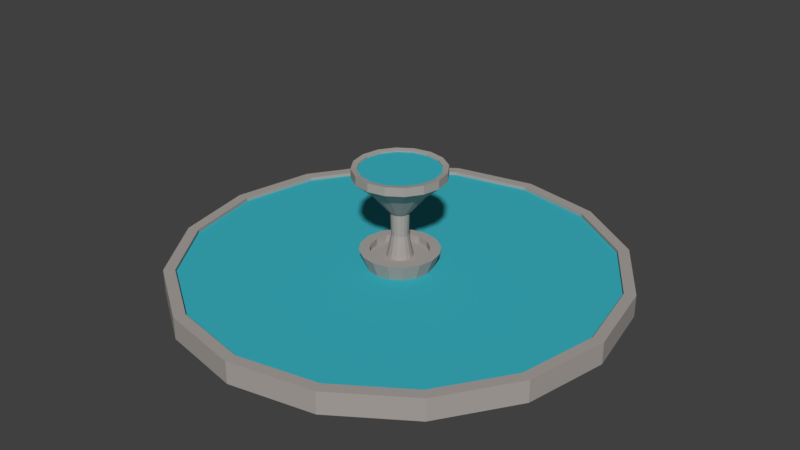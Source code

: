 # Source: Fountain.blend  (saved by Blender 2.77.0; exported with 4.5.12 LTS)
import bpy
from mathutils import Matrix  # noqa: F401  (used for matrix-valued properties, if any)

bpy.ops.wm.read_factory_settings(use_empty=True)
scene = bpy.context.scene
scene.name = 'Scene'

# ---- collections
col_collection_1 = bpy.data.collections.new('Collection 1'); scene.collection.children.link(col_collection_1)

# ---- materials (node trees are filled in below, after node groups)
mat_water = bpy.data.materials.new('Water')
mat_water.alpha_threshold = 0.0
mat_water.use_transparent_shadow = False
mat_water.diffuse_color = (0.04308, 0.4506, 0.5382, 1.0)
mat_water.roughness = 0.5
mat_fountainbody = bpy.data.materials.new('FountainBody')
mat_fountainbody.alpha_threshold = 0.0
mat_fountainbody.use_transparent_shadow = False
mat_fountainbody.diffuse_color = (0.3931, 0.3648, 0.3432, 1.0)
mat_fountainbody.roughness = 0.5
mat_fountainbody.line_color = (0.0, 0.0, 0.0, 1.0)

# ---- material node trees

# ---- world
world_world = bpy.data.worlds.new('World'); scene.world = world_world
world_world.color = (0.05088, 0.05088, 0.05088)
world_world.use_sun_shadow = False
world_world.sun_shadow_jitter_overblur = 0.0
world_world.cycles.sampling_method = 'MANUAL'

# ---- meshes
me_cylinder_002 = bpy.data.meshes.new('Cylinder.002')
me_cylinder_002.from_pydata([(0.3409, 0.8229, 2.295), (4.017e-07, 0.8907, 2.295), (0.6298, 0.6298, 2.295), (0.8229, 0.3409, 2.295), (0.8907, 3.731e-08, 2.295), (0.8229, -0.3409, 2.295), (0.6298, -0.6298, 2.295), (0.3409, -0.8229, 2.295), (5.362e-07, -0.8907, 2.295), (-0.3409, -0.8229, 2.295), (-0.6298, -0.6298, 2.295), (-0.8229, -0.3409, 2.295), (-0.8907, 8.686e-08, 2.295), (-0.8229, 0.3409, 2.295), (-0.6298, 0.6298, 2.295), (-0.3409, 0.8229, 2.295)], [], [(0, 1, 15, 14, 13, 12, 11, 10, 9, 8, 7, 6, 5, 4, 3, 2)])
me_cylinder_002.materials.append(mat_water)
me_cylinder_002.use_remesh_preserve_volume = False
me_cylinder_002.use_remesh_preserve_attributes = False
me_cylinder_002.use_mirror_vertex_groups = False
me_cylinder_002.update()
me_cylinder_001 = bpy.data.meshes.new('Cylinder.001')
me_cylinder_001.from_pydata([(1.816, 4.385, 0.04667), (1.587e-08, 4.746, 0.04667), (3.356, 3.356, 0.04667), (4.385, 1.816, 0.04667), (4.746, -2.09e-07, 0.04667), (4.385, -1.816, 0.04667), (3.356, -3.356, 0.04667), (1.816, -4.385, 0.04667), (7.326e-07, -4.746, 0.04667), (-1.816, -4.385, 0.04667), (-3.356, -3.356, 0.04667), (-4.385, -1.816, 0.04667), (-4.746, 5.509e-08, 0.04667), (-4.385, 1.816, 0.04667), (-3.356, 3.356, 0.04667), (-1.816, 4.385, 0.04667), (0.2632, 0.6355, 0.04667), (4.186e-07, 0.6878, 0.04667), (0.4864, 0.4864, 0.04667), (0.6355, 0.2632, 0.04667), (0.6878, 3.057e-08, 0.04667), (0.6355, -0.2632, 0.04667), (0.4864, -0.4864, 0.04667), (0.2632, -0.6355, 0.04667), (5.224e-07, -0.6878, 0.04667), (-0.2632, -0.6355, 0.04667), (-0.4864, -0.4864, 0.04667), (-0.6355, -0.2632, 0.04667), (-0.6878, 6.884e-08, 0.04667), (-0.6355, 0.2632, 0.04667), (-0.4864, 0.4864, 0.04667), (-0.2632, 0.6355, 0.04667)], [], [(6, 5, 21, 22), (14, 13, 29, 30), (7, 6, 22, 23), (15, 14, 30, 31), (8, 7, 23, 24), (0, 1, 17, 16), (1, 15, 31, 17), (9, 8, 24, 25), (2, 0, 16, 18), (10, 9, 25, 26), (3, 2, 18, 19), (11, 10, 26, 27), (4, 3, 19, 20), (12, 11, 27, 28), (5, 4, 20, 21), (13, 12, 28, 29)])
me_cylinder_001.materials.append(mat_water)
me_cylinder_001.use_remesh_preserve_volume = False
me_cylinder_001.use_remesh_preserve_attributes = False
me_cylinder_001.use_mirror_vertex_groups = False
me_cylinder_001.update()
me_cylinder = bpy.data.meshes.new('Cylinder')
me_cylinder.from_pydata([(0.0, 5.0, -0.25), (0.0, 5.0, 0.25), (1.913, 4.619, -0.25), (1.913, 4.619, 0.25), (3.536, 3.536, -0.25), (3.536, 3.536, 0.25), (4.619, 1.913, -0.25), (4.619, 1.913, 0.25), (5.0, -2.186e-07, -0.25), (5.0, -2.186e-07, 0.25), (4.619, -1.913, -0.25), (4.619, -1.913, 0.25), (3.536, -3.536, -0.25), (3.536, -3.536, 0.25), (1.913, -4.619, -0.25), (1.913, -4.619, 0.25), (7.55e-07, -5.0, -0.25), (7.55e-07, -5.0, 0.25), (-1.913, -4.619, -0.25), (-1.913, -4.619, 0.25), (-3.536, -3.536, -0.25), (-3.536, -3.536, 0.25), (-4.619, -1.913, -0.25), (-4.619, -1.913, 0.25), (-5.0, 5.962e-08, -0.25), (-5.0, 5.962e-08, 0.25), (-4.619, 1.913, -0.25), (-4.619, 1.913, 0.25), (-3.536, 3.536, -0.25), (-3.536, 3.536, 0.25), (-1.913, 4.619, -0.25), (-1.913, 4.619, 0.25), (1.816, 4.385, 0.25), (1.587e-08, 4.746, 0.25), (3.356, 3.356, 0.25), (4.385, 1.816, 0.25), (4.746, -2.09e-07, 0.25), (4.385, -1.816, 0.25), (3.356, -3.356, 0.25), (1.816, -4.385, 0.25), (7.326e-07, -4.746, 0.25), (-1.816, -4.385, 0.25), (-3.356, -3.356, 0.25), (-4.385, -1.816, 0.25), (-4.746, 5.509e-08, 0.25), (-4.385, 1.816, 0.25), (-3.356, 3.356, 0.25), (-1.816, 4.385, 0.25), (1.816, 4.385, 0.04667), (1.587e-08, 4.746, 0.04667), (3.356, 3.356, 0.04667), (4.385, 1.816, 0.04667), (4.746, -2.09e-07, 0.04667), (4.385, -1.816, 0.04667), (3.356, -3.356, 0.04667), (1.816, -4.385, 0.04667), (7.326e-07, -4.746, 0.04667), (-1.816, -4.385, 0.04667), (-3.356, -3.356, 0.04667), (-4.385, -1.816, 0.04667), (-4.746, 5.509e-08, 0.04667), (-4.385, 1.816, 0.04667), (-3.356, 3.356, 0.04667), (-1.816, 4.385, 0.04667), (0.2632, 0.6355, 0.04667), (4.186e-07, 0.6878, 0.04667), (0.4864, 0.4864, 0.04667), (0.6355, 0.2632, 0.04667), (0.6878, 3.057e-08, 0.04667), (0.6355, -0.2632, 0.04667), (0.4864, -0.4864, 0.04667), (0.2632, -0.6355, 0.04667), (5.224e-07, -0.6878, 0.04667), (-0.2632, -0.6355, 0.04667), (-0.4864, -0.4864, 0.04667), (-0.6355, -0.2632, 0.04667), (-0.6878, 6.884e-08, 0.04667), (-0.6355, 0.2632, 0.04667), (-0.4864, 0.4864, 0.04667), (-0.2632, 0.6355, 0.04667), (0.3366, 0.8126, 0.5413), (4.057e-07, 0.8796, 0.5413), (0.6219, 0.6219, 0.5413), (0.8126, 0.3366, 0.5413), (0.8796, 1.937e-08, 0.5413), (0.8126, -0.3366, 0.5413), (0.6219, -0.6219, 0.5413), (0.3366, -0.8126, 0.5413), (5.385e-07, -0.8796, 0.5413), (-0.3366, -0.8126, 0.5413), (-0.6219, -0.6219, 0.5413), (-0.8126, -0.3366, 0.5413), (-0.8796, 6.83e-08, 0.5413), (-0.8126, 0.3366, 0.5413), (-0.6219, 0.6219, 0.5413), (-0.3366, 0.8126, 0.5413), (0.2477, 0.5979, 0.5413), (4.126e-07, 0.6472, 0.5413), (0.4576, 0.4576, 0.5413), (0.5979, 0.2477, 0.5413), (0.6472, 2.999e-08, 0.5413), (0.5979, -0.2477, 0.5413), (0.4576, -0.4576, 0.5413), (0.2477, -0.5979, 0.5413), (5.104e-07, -0.6472, 0.5413), (-0.2477, -0.5979, 0.5413), (-0.4576, -0.4576, 0.5413), (-0.5979, -0.2477, 0.5413), (-0.6472, 6.6e-08, 0.5413), (-0.5979, 0.2477, 0.5413), (-0.4576, 0.4576, 0.5413), (-0.2477, 0.5979, 0.5413), (0.2477, 0.5979, 0.3913), (4.1e-07, 0.6472, 0.3913), (0.4576, 0.4576, 0.3913), (0.5979, 0.2477, 0.3913), (0.6472, 2.999e-08, 0.3913), (0.5979, -0.2477, 0.3913), (0.4576, -0.4576, 0.3913), (0.2477, -0.5979, 0.3913), (5.078e-07, -0.6472, 0.3913), (-0.2477, -0.5979, 0.3913), (-0.4576, -0.4576, 0.3913), (-0.5979, -0.2477, 0.3913), (-0.6472, 6.6e-08, 0.3913), (-0.5979, 0.2477, 0.3913), (-0.4576, 0.4576, 0.3913), (-0.2477, 0.5979, 0.3913), (0.1119, 0.2702, 0.3913), (4.428e-07, 0.2924, 0.3913), (0.2068, 0.2068, 0.3913), (0.2702, 0.1119, 0.3913), (0.2924, 5.537e-08, 0.3913), (0.2702, -0.1119, 0.3913), (0.2068, -0.2068, 0.3913), (0.1119, -0.2702, 0.3913), (4.869e-07, -0.2924, 0.3913), (-0.1119, -0.2702, 0.3913), (-0.2068, -0.2068, 0.3913), (-0.2702, -0.1119, 0.3913), (-0.2924, 7.164e-08, 0.3913), (-0.2702, 0.1119, 0.3913), (-0.2068, 0.2068, 0.3913), (-0.1119, 0.2702, 0.3913), (0.07863, 0.1898, 1.39), (4.508e-07, 0.2055, 1.39), (0.1453, 0.1453, 1.39), (0.1898, 0.07863, 1.39), (0.2055, 6.217e-08, 1.39), (0.1898, -0.07863, 1.39), (0.1453, -0.1453, 1.39), (0.07863, -0.1898, 1.39), (4.819e-07, -0.2055, 1.39), (-0.07863, -0.1898, 1.39), (-0.1453, -0.1453, 1.39), (-0.1898, -0.07863, 1.39), (-0.2055, 7.36e-08, 1.39), (-0.1898, 0.07863, 1.39), (-0.1453, 0.1453, 1.39), (-0.07863, 0.1898, 1.39), (-0.07259, 0.1753, 0.8908), (4.52e-07, 0.1897, 0.8908), (4.806e-07, -0.1897, 0.8908), (-0.07259, -0.1753, 0.8908), (0.07259, 0.1753, 0.8908), (0.1341, 0.1341, 0.8908), (-0.1341, -0.1341, 0.8908), (0.1753, 0.07259, 0.8908), (-0.1753, -0.07259, 0.8908), (0.1897, 6.34e-08, 0.8908), (-0.1897, 7.396e-08, 0.8908), (0.1753, -0.07259, 0.8908), (-0.1753, 0.07259, 0.8908), (0.1341, -0.1341, 0.8908), (-0.1341, 0.1341, 0.8908), (0.07259, -0.1753, 0.8908), (0.1106, 0.2671, 1.482), (4.205e-07, 0.2891, 1.482), (0.2044, 0.2044, 1.482), (0.2671, 0.1106, 1.482), (0.2891, 5.904e-08, 1.482), (0.2671, -0.1106, 1.482), (0.2044, -0.2044, 1.482), (0.1106, -0.2671, 1.482), (4.641e-07, -0.2891, 1.482), (-0.1106, -0.2671, 1.482), (-0.2044, -0.2044, 1.482), (-0.2671, -0.1106, 1.482), (-0.2891, 7.513e-08, 1.482), (-0.2671, 0.1106, 1.482), (-0.2044, 0.2044, 1.482), (-0.1106, 0.2671, 1.482), (0.2389, 0.5767, 1.888), (4.168e-07, 0.6242, 1.888), (0.4414, 0.4414, 1.888), (0.5767, 0.2389, 1.888), (0.6242, 4.328e-08, 1.888), (0.5767, -0.2389, 1.888), (0.4414, -0.4414, 1.888), (0.2389, -0.5767, 1.888), (5.11e-07, -0.6242, 1.888), (-0.2389, -0.5767, 1.888), (-0.4414, -0.4414, 1.888), (-0.5767, -0.2389, 1.888), (-0.6242, 7.801e-08, 1.888), (-0.5767, 0.2389, 1.888), (-0.4414, 0.4414, 1.888), (-0.2389, 0.5767, 1.888), (0.3894, 0.9402, 2.224), (3.697e-07, 1.018, 2.224), (0.7196, 0.7196, 2.224), (0.9402, 0.3894, 2.224), (1.018, 2.829e-08, 2.224), (0.9402, -0.3894, 2.224), (0.7196, -0.7196, 2.224), (0.3894, -0.9402, 2.224), (5.234e-07, -1.018, 2.224), (-0.3894, -0.9402, 2.224), (-0.7196, -0.7196, 2.224), (-0.9402, -0.3894, 2.224), (-1.018, 8.491e-08, 2.224), (-0.9402, 0.3894, 2.224), (-0.7196, 0.7196, 2.224), (-0.3894, 0.9402, 2.224), (0.3894, 0.9402, 2.422), (3.846e-07, 1.018, 2.422), (0.7196, 0.7196, 2.422), (0.9402, 0.3894, 2.422), (1.018, 2.829e-08, 2.422), (0.9402, -0.3894, 2.422), (0.7196, -0.7196, 2.422), (0.3894, -0.9402, 2.422), (5.383e-07, -1.018, 2.422), (-0.3894, -0.9402, 2.422), (-0.7196, -0.7196, 2.422), (-0.9402, -0.3894, 2.422), (-1.018, 8.491e-08, 2.422), (-0.9402, 0.3894, 2.422), (-0.7196, 0.7196, 2.422), (-0.3894, 0.9402, 2.422), (0.3409, 0.8229, 2.404), (3.964e-07, 0.8907, 2.404), (0.6298, 0.6298, 2.404), (0.8229, 0.3409, 2.404), (0.8907, 3.731e-08, 2.404), (0.8229, -0.3409, 2.404), (0.6298, -0.6298, 2.404), (0.3409, -0.8229, 2.404), (5.308e-07, -0.8907, 2.404), (-0.3409, -0.8229, 2.404), (-0.6298, -0.6298, 2.404), (-0.8229, -0.3409, 2.404), (-0.8907, 8.686e-08, 2.404), (-0.8229, 0.3409, 2.404), (-0.6298, 0.6298, 2.404), (-0.3409, 0.8229, 2.404), (0.3409, 0.8229, 2.295), (4.017e-07, 0.8907, 2.295), (0.6298, 0.6298, 2.295), (0.8229, 0.3409, 2.295), (0.8907, 3.731e-08, 2.295), (0.8229, -0.3409, 2.295), (0.6298, -0.6298, 2.295), (0.3409, -0.8229, 2.295), (5.362e-07, -0.8907, 2.295), (-0.3409, -0.8229, 2.295), (-0.6298, -0.6298, 2.295), (-0.8229, -0.3409, 2.295), (-0.8907, 8.686e-08, 2.295), (-0.8229, 0.3409, 2.295), (-0.6298, 0.6298, 2.295), (-0.3409, 0.8229, 2.295)], [], [(0, 1, 3, 2), (2, 3, 5, 4), (4, 5, 7, 6), (6, 7, 9, 8), (8, 9, 11, 10), (10, 11, 13, 12), (12, 13, 15, 14), (14, 15, 17, 16), (16, 17, 19, 18), (18, 19, 21, 20), (20, 21, 23, 22), (22, 23, 25, 24), (24, 25, 27, 26), (26, 27, 29, 28), (9, 7, 35, 36), (28, 29, 31, 30), (30, 31, 1, 0), (0, 2, 4, 6, 8, 10, 12, 14, 16, 18, 20, 22, 24, 26, 28, 30), (32, 33, 49, 48), (19, 17, 40, 41), (29, 27, 45, 46), (5, 3, 32, 34), (15, 13, 38, 39), (25, 23, 43, 44), (11, 9, 36, 37), (21, 19, 41, 42), (31, 29, 46, 47), (7, 5, 34, 35), (17, 15, 39, 40), (3, 1, 33, 32), (27, 25, 44, 45), (13, 11, 37, 38), (23, 21, 42, 43), (1, 31, 47, 33), (54, 53, 69, 70), (33, 47, 63, 49), (41, 40, 56, 57), (34, 32, 48, 50), (42, 41, 57, 58), (35, 34, 50, 51), (43, 42, 58, 59), (36, 35, 51, 52), (44, 43, 59, 60), (37, 36, 52, 53), (45, 44, 60, 61), (38, 37, 53, 54), (46, 45, 61, 62), (39, 38, 54, 55), (47, 46, 62, 63), (40, 39, 55, 56), (75, 74, 90, 91), (62, 61, 77, 78), (55, 54, 70, 71), (63, 62, 78, 79), (56, 55, 71, 72), (48, 49, 65, 64), (49, 63, 79, 65), (57, 56, 72, 73), (50, 48, 64, 66), (58, 57, 73, 74), (51, 50, 66, 67), (59, 58, 74, 75), (52, 51, 67, 68), (60, 59, 75, 76), (53, 52, 68, 69), (61, 60, 76, 77), (80, 81, 97, 96), (68, 67, 83, 84), (76, 75, 91, 92), (69, 68, 84, 85), (77, 76, 92, 93), (70, 69, 85, 86), (78, 77, 93, 94), (71, 70, 86, 87), (79, 78, 94, 95), (72, 71, 87, 88), (64, 65, 81, 80), (65, 79, 95, 81), (73, 72, 88, 89), (66, 64, 80, 82), (74, 73, 89, 90), (67, 66, 82, 83), (102, 101, 117, 118), (81, 95, 111, 97), (89, 88, 104, 105), (82, 80, 96, 98), (90, 89, 105, 106), (83, 82, 98, 99), (91, 90, 106, 107), (84, 83, 99, 100), (92, 91, 107, 108), (85, 84, 100, 101), (93, 92, 108, 109), (86, 85, 101, 102), (94, 93, 109, 110), (87, 86, 102, 103), (95, 94, 110, 111), (88, 87, 103, 104), (123, 122, 138, 139), (110, 109, 125, 126), (103, 102, 118, 119), (111, 110, 126, 127), (104, 103, 119, 120), (96, 97, 113, 112), (97, 111, 127, 113), (105, 104, 120, 121), (98, 96, 112, 114), (106, 105, 121, 122), (99, 98, 114, 115), (107, 106, 122, 123), (100, 99, 115, 116), (108, 107, 123, 124), (101, 100, 116, 117), (109, 108, 124, 125), (161, 160, 159, 145), (116, 115, 131, 132), (124, 123, 139, 140), (117, 116, 132, 133), (125, 124, 140, 141), (118, 117, 133, 134), (126, 125, 141, 142), (119, 118, 134, 135), (127, 126, 142, 143), (120, 119, 135, 136), (112, 113, 129, 128), (113, 127, 143, 129), (121, 120, 136, 137), (114, 112, 128, 130), (122, 121, 137, 138), (115, 114, 130, 131), (158, 157, 189, 190), (163, 162, 152, 153), (165, 164, 144, 146), (166, 163, 153, 154), (167, 165, 146, 147), (168, 166, 154, 155), (169, 167, 147, 148), (170, 168, 155, 156), (171, 169, 148, 149), (172, 170, 156, 157), (173, 171, 149, 150), (174, 172, 157, 158), (175, 173, 150, 151), (160, 174, 158, 159), (162, 175, 151, 152), (164, 161, 145, 144), (128, 129, 161, 164), (136, 135, 175, 162), (143, 142, 174, 160), (135, 134, 173, 175), (142, 141, 172, 174), (134, 133, 171, 173), (141, 140, 170, 172), (133, 132, 169, 171), (140, 139, 168, 170), (132, 131, 167, 169), (139, 138, 166, 168), (131, 130, 165, 167), (138, 137, 163, 166), (130, 128, 164, 165), (137, 136, 162, 163), (129, 143, 160, 161), (185, 184, 200, 201), (151, 150, 182, 183), (159, 158, 190, 191), (152, 151, 183, 184), (144, 145, 177, 176), (145, 159, 191, 177), (153, 152, 184, 185), (146, 144, 176, 178), (154, 153, 185, 186), (147, 146, 178, 179), (155, 154, 186, 187), (148, 147, 179, 180), (156, 155, 187, 188), (149, 148, 180, 181), (157, 156, 188, 189), (150, 149, 181, 182), (206, 205, 221, 222), (178, 176, 192, 194), (186, 185, 201, 202), (179, 178, 194, 195), (187, 186, 202, 203), (180, 179, 195, 196), (188, 187, 203, 204), (181, 180, 196, 197), (189, 188, 204, 205), (182, 181, 197, 198), (190, 189, 205, 206), (183, 182, 198, 199), (191, 190, 206, 207), (184, 183, 199, 200), (176, 177, 193, 192), (177, 191, 207, 193), (212, 211, 227, 228), (199, 198, 214, 215), (207, 206, 222, 223), (200, 199, 215, 216), (192, 193, 209, 208), (193, 207, 223, 209), (201, 200, 216, 217), (194, 192, 208, 210), (202, 201, 217, 218), (195, 194, 210, 211), (203, 202, 218, 219), (196, 195, 211, 212), (204, 203, 219, 220), (197, 196, 212, 213), (205, 204, 220, 221), (198, 197, 213, 214), (233, 232, 248, 249), (220, 219, 235, 236), (213, 212, 228, 229), (221, 220, 236, 237), (214, 213, 229, 230), (222, 221, 237, 238), (215, 214, 230, 231), (223, 222, 238, 239), (216, 215, 231, 232), (208, 209, 225, 224), (209, 223, 239, 225), (217, 216, 232, 233), (210, 208, 224, 226), (218, 217, 233, 234), (211, 210, 226, 227), (219, 218, 234, 235), (254, 253, 269, 270), (226, 224, 240, 242), (234, 233, 249, 250), (227, 226, 242, 243), (235, 234, 250, 251), (228, 227, 243, 244), (236, 235, 251, 252), (229, 228, 244, 245), (237, 236, 252, 253), (230, 229, 245, 246), (238, 237, 253, 254), (231, 230, 246, 247), (239, 238, 254, 255), (232, 231, 247, 248), (224, 225, 241, 240), (225, 239, 255, 241), (256, 257, 271, 270, 269, 268, 267, 266, 265, 264, 263, 262, 261, 260, 259, 258), (247, 246, 262, 263), (255, 254, 270, 271), (248, 247, 263, 264), (240, 241, 257, 256), (241, 255, 271, 257), (249, 248, 264, 265), (242, 240, 256, 258), (250, 249, 265, 266), (243, 242, 258, 259), (251, 250, 266, 267), (244, 243, 259, 260), (252, 251, 267, 268), (245, 244, 260, 261), (253, 252, 268, 269), (246, 245, 261, 262)])
me_cylinder.materials.append(mat_fountainbody)
me_cylinder.use_remesh_preserve_volume = False
me_cylinder.use_remesh_preserve_attributes = False
me_cylinder.use_mirror_vertex_groups = False
me_cylinder.update()

# ---- objects
ob_cylinder_001 = bpy.data.objects.new('Cylinder.001', me_cylinder_002)
ob_water = bpy.data.objects.new('Water', me_cylinder_001)
ob_cylinder = bpy.data.objects.new('Cylinder', me_cylinder)

# ---- transforms, parenting, visibility, modifiers, constraints
ob_cylinder_001.location = (0.0, 0.0, 0.07859)
ob_cylinder_001.lineart.crease_threshold = 0.0
ob_water.location = (0.0, 0.0, 0.1256)
ob_water.lineart.crease_threshold = 0.0
ob_cylinder.location = (0.0, 0.0, 0.0)
ob_cylinder.lineart.crease_threshold = 0.0

# ---- collection membership
col_collection_1.objects.link(ob_cylinder_001)
col_collection_1.objects.link(ob_water)
col_collection_1.objects.link(ob_cylinder)

# ---- scene / render settings (as saved in the file)
scene.frame_start = 1; scene.frame_end = 250; scene.frame_set(1)
scene.render.engine = 'BLENDER_EEVEE_NEXT'
scene.render.resolution_percentage = 50
scene.render.dither_intensity = 0.0
scene.cycles.use_denoising = False
scene.cycles.samples = 128
scene.cycles.sampling_pattern = 'TABULATED_SOBOL'
scene.cycles.light_sampling_threshold = 0.0
scene.cycles.use_adaptive_sampling = False
scene.cycles.use_light_tree = False
scene.cycles.blur_glossy = 0.0
scene.cycles.sample_clamp_indirect = 0.0
scene.view_settings.view_transform = 'Standard'
bpy.context.view_layer.update()

# ---- added for rendering (the .blend has no active camera and no usable light): camera, sun
cam_auto = bpy.data.cameras.new('AutoCamera')
cam_auto.lens = 50.0
cam_auto.sensor_width = 36.0
cam_auto.clip_end = 1000.0
ob_auto_camera = bpy.data.objects.new('AutoCamera', cam_auto)
scene.collection.objects.link(ob_auto_camera)
ob_auto_camera.location = (13.3162, -15.9795, 11.7391)
ob_auto_camera.rotation_euler = (1.09748, -7.21219e-08, 0.694738)
scene.camera = ob_auto_camera
light_auto_sun = bpy.data.lights.new('AutoSun', 'SUN')
light_auto_sun.energy = 3.0
light_auto_sun.angle = 0.0523599
ob_auto_sun = bpy.data.objects.new('AutoSun', light_auto_sun)
scene.collection.objects.link(ob_auto_sun)
ob_auto_sun.rotation_euler = (0.872665, 0.174533, 0.523599)
bpy.context.view_layer.update()
